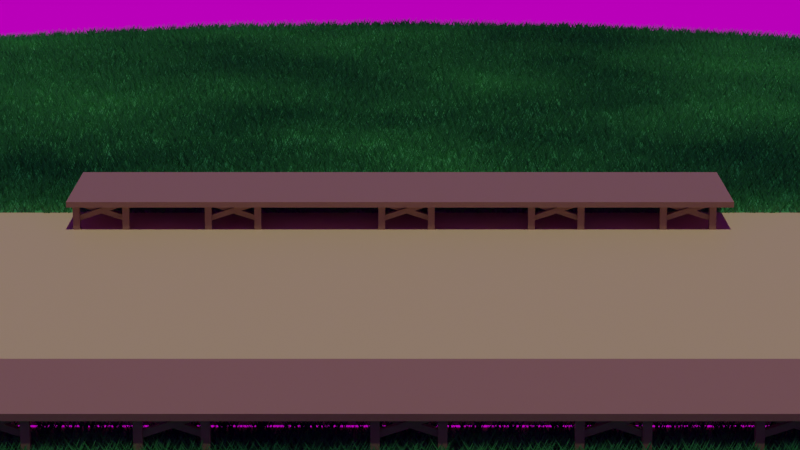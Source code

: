 # Source: untitled.blend  (saved by Blender 3.1.7; exported with 4.5.12 LTS)
import bpy
from mathutils import Matrix  # noqa: F401  (used for matrix-valued properties, if any)

bpy.ops.wm.read_factory_settings(use_empty=True)
scene = bpy.context.scene
scene.name = 'Scene'

# ---- collections
col_ref = bpy.data.collections.new('ref'); scene.collection.children.link(col_ref)
col_hide_items = bpy.data.collections.new('hide-items'); scene.collection.children.link(col_hide_items)
col_hide_medow_item = bpy.data.collections.new('hide-medow-item'); col_hide_items.children.link(col_hide_medow_item)
col_hide_forest_item = bpy.data.collections.new('hide-forest-item'); col_hide_items.children.link(col_hide_forest_item)
col_collection = bpy.data.collections.new('Collection'); scene.collection.children.link(col_collection)
col_controller = bpy.data.collections.new('controller'); col_collection.children.link(col_controller)
col_ground = bpy.data.collections.new('ground'); col_collection.children.link(col_ground)
col_meadow = bpy.data.collections.new('meadow'); col_ground.children.link(col_meadow)
col_forest = bpy.data.collections.new('forest'); col_ground.children.link(col_forest)

# ---- images (referenced by path relative to the original .blend; pixels are not part of the script)
import os
ASSET_DIR = os.environ.get("B2B_ASSET_DIR", "")  # directory of the original .blend (textures are referenced by path, not embedded)
HERE = os.path.dirname(os.path.abspath(__file__))  # packed textures are extracted next to this script under _unpacked/

def load_image(name, relpath, width, height, colorspace="sRGB"):
    """Load a texture the original file referenced (path relative to the .blend, or extracted next to this script)."""
    p = next((c for c in (os.path.join(HERE, relpath), os.path.join(ASSET_DIR, relpath)) if relpath and os.path.exists(c)), "")
    if p:
        img = bpy.data.images.load(p, check_existing=True)
        img.name = name
    else:  # same state as the original file: an image datablock whose file is absent (Cycles renders it pink)
        img = bpy.data.images.new(name, width, height)
        img.source = "FILE"
        img.filepath = "//" + (relpath or name)
    img.colorspace_settings.name = colorspace
    return img
img_drackenstein_quarry_4k_exr = load_image('drackenstein_quarry_4k.exr', 'tex/drackenstein_quarry_4k.exr', 1024, 1024, 'Linear Rec.709')

# ---- materials (node trees are filled in below, after node groups)
mat_grass = bpy.data.materials.new('grass')
mat_grass.use_transparent_shadow = False
mat_wood_deck = bpy.data.materials.new('wood-deck')
mat_wood_deck.alpha_threshold = 0.0
mat_wood_deck.use_transparent_shadow = False
mat_wood_deck.line_color = (0.0, 0.0, 0.0, 1.0)
mat_wall = bpy.data.materials.new('wall')
mat_wall.use_backface_culling = True
mat_wall.use_transparent_shadow = False
mat_sky = bpy.data.materials.new('sky')
mat_sky.use_backface_culling = True
mat_grass_001 = bpy.data.materials.new('grass.001')
mat_grass_001.use_transparent_shadow = False
mat_ground = bpy.data.materials.new('ground')
mat_ground.use_transparent_shadow = False

# ---- node groups
ng_geometry_nodes = bpy.data.node_groups.new('Geometry Nodes', 'GeometryNodeTree')
_s = ng_geometry_nodes.interface.new_socket(name='Geometry', in_out='OUTPUT', socket_type='NodeSocketGeometry')
_s = ng_geometry_nodes.interface.new_socket(name='Geometry', in_out='INPUT', socket_type='NodeSocketGeometry')
ng_geometry_nodes.is_modifier = True
# nodes of 'Geometry Nodes' reference scene objects; filled in after objects exist

# ---- material node trees
mat_grass.use_nodes = True; mat_grass.node_tree.nodes.clear()
_N = mat_grass.node_tree.nodes; _L = mat_grass.node_tree.links
n0 = _N.new('ShaderNodeOutputMaterial'); n0.name = 'Material Output'; n0.location = (300, 300)
n1 = _N.new('ShaderNodeBsdfPrincipled'); n1.name = 'Principled BSDF'; n1.location = (10, 300)
n1.distribution = 'GGX'
n1.subsurface_method = 'RANDOM_WALK_SKIN'
n1.inputs[3].default_value = 1.45
n1.inputs[27].default_value = (0.0, 0.0, 0.0, 1.0)
n1.inputs[28].default_value = 1.0
n2 = _N.new('ShaderNodeNewGeometry'); n2.name = 'Geometry'; n2.location = (-1401, 89)
n3 = _N.new('ShaderNodeTexNoise'); n3.name = 'Noise Texture'; n3.location = (-915, 197)
n3.inputs[2].default_value = 0.3
n4 = _N.new('ShaderNodeValToRGB'); n4.name = 'ColorRamp'; n4.location = (-642, 206)
while len(n4.color_ramp.elements) > 1: n4.color_ramp.elements.remove(n4.color_ramp.elements[-1])
n4.color_ramp.elements[0].position = 0.3091; n4.color_ramp.elements[0].color = (0.007986, 0.1532, 0.03819, 1.0)
_e = n4.color_ramp.elements.new(0.7091); _e.color = (0.08748, 0.463, 0.102, 1.0)
_e = n4.color_ramp.elements.new(0.9091); _e.color = (0.2364, 1.0, 0.177, 1.0)
n5 = _N.new('ShaderNodeMapping'); n5.name = 'Mapping'; n5.location = (-1172, 144)
n5.inputs[3].default_value = (0.4, 0.4, 1.0)
_L.new(n1.outputs[0], n0.inputs[0])
_L.new(n5.outputs[0], n3.inputs[0])
_L.new(n3.outputs[0], n4.inputs[0])
_L.new(n2.outputs[0], n5.inputs[0])
_L.new(n4.outputs[0], n1.inputs[0])
n0.is_active_output = True
mat_wood_deck.use_nodes = True; mat_wood_deck.node_tree.nodes.clear()
_N = mat_wood_deck.node_tree.nodes; _L = mat_wood_deck.node_tree.links
n0 = _N.new('ShaderNodeOutputMaterial'); n0.name = 'Material Output'; n0.location = (300, 300)
n1 = _N.new('ShaderNodeBsdfPrincipled'); n1.name = 'Principled BSDF'; n1.location = (10, 300)
n1.distribution = 'GGX'
n1.subsurface_method = 'RANDOM_WALK_SKIN'
n1.inputs[0].default_value = (0.3467, 0.2051, 0.1221, 1.0)
n1.inputs[2].default_value = 0.4
n1.inputs[3].default_value = 1.45
n1.inputs[27].default_value = (0.0, 0.0, 0.0, 1.0)
n1.inputs[28].default_value = 1.0
_L.new(n1.outputs[0], n0.inputs[0])
n0.is_active_output = True
mat_wall.use_nodes = True; mat_wall.node_tree.nodes.clear()
_N = mat_wall.node_tree.nodes; _L = mat_wall.node_tree.links
n0 = _N.new('ShaderNodeBsdfPrincipled'); n0.name = 'Principled BSDF'; n0.location = (10, 300)
n0.distribution = 'GGX'
n0.subsurface_method = 'RANDOM_WALK_SKIN'
n0.inputs[3].default_value = 1.45
n0.inputs[27].default_value = (0.0, 0.0, 0.0, 1.0)
n0.inputs[28].default_value = 1.0
n1 = _N.new('ShaderNodeOutputMaterial'); n1.name = 'Material Output'; n1.location = (300, 300)
_L.new(n0.outputs[0], n1.inputs[0])
n1.is_active_output = True
mat_sky.use_nodes = True; mat_sky.node_tree.nodes.clear()
_N = mat_sky.node_tree.nodes; _L = mat_sky.node_tree.links
n0 = _N.new('ShaderNodeOutputMaterial'); n0.name = 'Material Output'; n0.location = (300, 300)
n0.target = 'CYCLES'
n1 = _N.new('ShaderNodeBsdfPrincipled'); n1.name = 'Principled BSDF'; n1.location = (10, 300)
n1.distribution = 'GGX'
n1.subsurface_method = 'RANDOM_WALK_SKIN'
n1.inputs[0].default_value = (0.1067, 0.2798, 0.5053, 1.0)
n1.inputs[2].default_value = 0.0
n1.inputs[3].default_value = 1.45
n1.inputs[11].default_value = 1.01
n1.inputs[13].default_value = 0.0
n1.inputs[27].default_value = (0.0, 0.0, 0.0, 1.0)
n1.inputs[28].default_value = 1.0
n2 = _N.new('ShaderNodeOutputMaterial'); n2.name = 'Material Output.001'; n2.location = (0, 0)
n2.target = 'EEVEE'
n3 = _N.new('ShaderNodeMixShader'); n3.name = 'Mix Shader'; n3.location = (0, 0)
n3.label = 'Disable Shadow'
n3.hide = True
n4 = _N.new('ShaderNodeLightPath'); n4.name = 'Light Path'; n4.location = (0, 0)
n4.hide = True
n5 = _N.new('ShaderNodeBsdfTransparent'); n5.name = 'Transparent BSDF'; n5.location = (0, 0)
n5.hide = True
_L.new(n1.outputs[0], n0.inputs[0])
_L.new(n1.outputs[0], n3.inputs[1])
_L.new(n3.outputs[0], n2.inputs[0])
_L.new(n4.outputs[1], n3.inputs[0])
_L.new(n5.outputs[0], n3.inputs[2])
n0.is_active_output = True
mat_grass_001.use_nodes = True; mat_grass_001.node_tree.nodes.clear()
_N = mat_grass_001.node_tree.nodes; _L = mat_grass_001.node_tree.links
n0 = _N.new('ShaderNodeBsdfPrincipled'); n0.name = 'Principled BSDF'; n0.location = (10, 300)
n0.distribution = 'GGX'
n0.subsurface_method = 'RANDOM_WALK_SKIN'
n0.inputs[0].default_value = (0.07298, 0.1626, 0.03802, 1.0)
n0.inputs[3].default_value = 1.45
n0.inputs[27].default_value = (0.0, 0.0, 0.0, 1.0)
n0.inputs[28].default_value = 1.0
n1 = _N.new('ShaderNodeOutputMaterial'); n1.name = 'Material Output'; n1.location = (300, 300)
_L.new(n0.outputs[0], n1.inputs[0])
n1.is_active_output = True
mat_ground.use_nodes = True; mat_ground.node_tree.nodes.clear()
_N = mat_ground.node_tree.nodes; _L = mat_ground.node_tree.links
n0 = _N.new('ShaderNodeBsdfPrincipled'); n0.name = 'Principled BSDF'; n0.location = (10, 300)
n0.distribution = 'GGX'
n0.subsurface_method = 'RANDOM_WALK_SKIN'
n0.inputs[0].default_value = (0.6982, 0.5341, 0.244, 1.0)
n0.inputs[3].default_value = 1.45
n0.inputs[27].default_value = (0.0, 0.0, 0.0, 1.0)
n0.inputs[28].default_value = 1.0
n1 = _N.new('ShaderNodeOutputMaterial'); n1.name = 'Material Output'; n1.location = (300, 300)
_L.new(n0.outputs[0], n1.inputs[0])
n1.is_active_output = True

# ---- world
world_world = bpy.data.worlds.new('World'); scene.world = world_world
world_world.use_nodes = True; world_world.node_tree.nodes.clear()
_N = world_world.node_tree.nodes; _L = world_world.node_tree.links
n0 = _N.new('ShaderNodeOutputWorld'); n0.name = 'World Output'; n0.location = (300, 300)
n1 = _N.new('ShaderNodeBackground'); n1.name = 'Background'; n1.location = (10, 300)
n1.inputs[1].default_value = 0.6
n2 = _N.new('ShaderNodeTexEnvironment'); n2.name = 'Environment Texture'; n2.location = (-280, 280)
n2.image = img_drackenstein_quarry_4k_exr
_L.new(n1.outputs[0], n0.inputs[0])
_L.new(n2.outputs[0], n1.inputs[0])
n0.is_active_output = True
world_world.color = (0.05088, 0.05088, 0.05088)
world_world.use_sun_shadow = False
world_world.sun_shadow_jitter_overblur = 0.0

# ---- cameras
cam_camera = bpy.data.cameras.new('Camera')
cam_camera.clip_end = 100.0
cam_camera.lens = 100.0
cam_camera.ortho_scale = 7.314

# ---- lights
light_sun = bpy.data.lights.new('Sun', 'SUN')
light_sun.transmission_factor = 0.0
light_sun.energy = 1.0
light_sun.shadow_soft_size = 0.125

# ---- meshes
me_plane_001 = bpy.data.meshes.new('Plane.001')
me_plane_001.from_pydata([(0.002582, -0.023, -0.0108), (-0.01204, 0.009224, 0.03758), (-0.01039, -0.005941, -0.009772), (0.006103, -0.03418, 0.03409), (0.009888, 0.01416, 0.03532), (0.002516, 0.003496, -0.009772), (-0.007924, -0.02479, 0.03692), (0.0185, -0.01172, 0.03559), (0.01499, 0.0005656, -0.01155), (0.08009, -0.1332, 0.2374), (0.008462, -0.002602, 0.03628), (0.1002, 0.05671, 0.2544), (-0.1252, -0.01466, 0.25)], [], [(0, 2, 6, 3), (2, 5, 4, 1), (4, 11, 1), (2, 1, 6), (1, 12, 6), (0, 3, 7, 8), (8, 7, 10), (7, 3, 9), (10, 7, 11), (6, 12, 7), (5, 2, 8), (9, 6, 7), (1, 11, 7), (4, 5, 8, 10), (12, 1, 7), (11, 4, 10), (2, 0, 8), (9, 3, 6)])
_uv = me_plane_001.uv_layers.new(name='UVMap')
_uv.uv.foreach_set('vector', [0.0, 0.0, 0.0, 1.0, 0.4916, 1.0, 0.4929, 0.7721, 0.0, 1.0, 0.0, 1.0, 0.4916, 1.0, 0.4916, 1.0, 0.4916, 1.0, 0.4916, 1.0, 0.4916, 1.0, 0.0, 1.0, 0.4916, 1.0, 0.4916, 1.0, 0.4916, 1.0, 0.4916, 1.0, 0.4916, 1.0, 0.0, 0.0, 0.4929, 0.7721, 0.4916, 1.0, 0.0, 1.0, 0.0, 1.0, 0.4916, 1.0, 0.4916, 1.0, 0.4916, 1.0, 0.4929, 0.7721, 1.0, 1.0, 0.4916, 1.0, 0.4916, 1.0, 0.4916, 1.0, 0.4916, 1.0, 0.4916, 1.0, 0.4916, 1.0, 0.0, 1.0, 0.0, 1.0, 0.0, 1.0, 1.0, 1.0, 0.4916, 1.0, 0.4916, 1.0, 0.4916, 1.0, 0.4916, 1.0, 0.4916, 1.0, 0.4916, 1.0, 0.0, 1.0, 0.0, 1.0, 0.4916, 1.0, 0.4916, 1.0, 0.4916, 1.0, 0.4916, 1.0, 0.4916, 1.0, 0.4916, 1.0, 0.4916, 1.0, 0.0, 1.0, 0.0, 0.0, 0.0, 1.0, 1.0, 1.0, 0.4929, 0.7721, 0.4916, 1.0])
me_plane_001.materials.append(mat_grass)
me_plane_001.use_remesh_fix_poles = True
me_plane_001.use_remesh_preserve_attributes = False
me_plane_001.update()
me_plane_002 = bpy.data.meshes.new('Plane.002')
me_plane_002.from_pydata([(-0.007834, -0.02548, -0.0104), (-0.0002019, -0.006085, 0.0592), (-0.005653, 0.001073, -0.01312), (-0.007073, -0.02573, 0.05745), (0.02152, -0.007818, 0.05628), (0.01497, 0.004921, -0.009772), (0.02564, -0.02529, -0.00816), (0.01516, -0.02388, 0.05865), (-0.07475, -0.1026, 0.241), (0.1035, 0.01541, 0.2375)], [], [(0, 2, 1, 3), (2, 5, 4, 1), (1, 8, 3), (4, 9, 1), (4, 7, 9), (3, 8, 7), (0, 3, 7, 6), (8, 1, 7), (1, 9, 7), (7, 4, 5, 6), (2, 0, 6, 5)])
_uv = me_plane_002.uv_layers.new(name='UVMap')
_uv.uv.foreach_set('vector', [0.0, 0.0, 0.0, 1.0, 0.4916, 1.0, 0.4929, 0.7721, 0.0, 1.0, 0.0, 1.0, 0.4916, 1.0, 0.4916, 1.0, 0.4916, 1.0, 1.0, 1.0, 0.4929, 0.7721, 0.4916, 1.0, 0.4916, 1.0, 0.4916, 1.0, 0.4916, 1.0, 0.4916, 1.0, 0.4916, 1.0, 0.4929, 0.7721, 1.0, 1.0, 0.4929, 0.7721, 0.0, 0.0, 0.4929, 0.7721, 0.4929, 0.7721, 0.0, 0.0, 1.0, 1.0, 0.4916, 1.0, 0.4916, 1.0, 0.4916, 1.0, 0.4916, 1.0, 0.4916, 1.0, 0.4916, 1.0, 0.4916, 1.0, 0.0, 1.0, 0.0, 0.0, 0.0, 1.0, 0.0, 0.0, 0.0, 0.0, 0.0, 1.0])
me_plane_002.materials.append(mat_grass)
me_plane_002.use_remesh_fix_poles = True
me_plane_002.use_remesh_preserve_attributes = False
me_plane_002.update()
me_cube_011 = bpy.data.meshes.new('Cube.011')
me_cube_011.from_pydata([(-7.929, 5.865, 0.5982), (-7.929, 5.865, 0.4633), (-7.929, 8.878, 0.5982), (-7.929, 8.878, 0.4633), (7.929, 5.865, 0.5982), (7.929, 5.865, 0.4633), (7.929, 8.878, 0.5982), (7.929, 8.878, 0.4633)], [], [(0, 1, 3, 2), (2, 3, 7, 6), (6, 7, 5, 4), (4, 5, 1, 0), (2, 6, 4, 0), (7, 3, 1, 5)])
_uv = me_cube_011.uv_layers.new(name='UVMap')
_uv.uv.foreach_set('vector', [0.375, 0.0, 0.625, 0.0, 0.625, 0.07532, 0.375, 0.07532, 0.375, 0.07532, 0.625, 0.07532, 0.625, 0.6747, 0.375, 0.6747, 0.375, 0.6747, 0.625, 0.6747, 0.625, 0.75, 0.375, 0.75, 0.375, 0.75, 0.625, 0.75, 0.625, 1.0, 0.375, 1.0, 0.125, 0.6747, 0.375, 0.6747, 0.375, 0.75, 0.125, 0.75, 0.625, 0.6747, 0.875, 0.6747, 0.875, 0.75, 0.625, 0.75])
me_cube_011.materials.append(mat_wood_deck)
me_cube_011.use_remesh_fix_poles = True
me_cube_011.use_remesh_preserve_attributes = False
me_cube_011.update()
me_cube_012 = bpy.data.meshes.new('Cube.012')
me_cube_012.from_pydata([(-1.0, -1.0, -6.749), (-1.0, -1.0, 1.0), (-1.0, 1.0, -6.749), (-1.0, 1.0, 1.0), (1.0, -1.0, -6.749), (1.0, -1.0, 1.0), (1.0, 1.0, -6.749), (1.0, 1.0, 1.0), (-15.45, -1.0, -6.749), (-15.45, -1.0, 1.0), (-15.45, 1.0, -6.749), (-15.45, 1.0, 1.0), (-13.45, -1.0, -6.749), (-13.45, -1.0, 1.0), (-13.45, 1.0, -6.749), (-13.45, 1.0, 1.0), (-0.4683, 0.4873, -3.955), (-14.82, 0.4873, 0.8835), (-0.4683, 2.05, -3.955), (-14.82, 2.05, 0.8835), (0.03108, 0.4873, -2.474), (-14.32, 0.4873, 2.364), (0.03108, 2.05, -2.474), (-14.32, 2.05, 2.364), (-0.221, -0.1691, 0.8326), (-14.57, -0.1691, -4.005), (-0.221, 1.394, 0.8326), (-14.57, 1.394, -4.005), (-0.7202, -0.1691, 2.314), (-15.07, -0.1691, -2.524), (-0.7202, 1.394, 2.314), (-15.07, 1.394, -2.524), (-1.0, 34.05, -6.749), (-1.0, 34.05, 1.0), (-1.0, 32.05, -6.749), (-1.0, 32.05, 1.0), (1.0, 34.05, -6.749), (1.0, 34.05, 1.0), (1.0, 32.05, -6.749), (1.0, 32.05, 1.0), (-15.45, 34.05, -6.749), (-15.45, 34.05, 1.0), (-15.45, 32.05, -6.749), (-15.45, 32.05, 1.0), (-13.45, 34.05, -6.749), (-13.45, 34.05, 1.0), (-13.45, 32.05, -6.749), (-13.45, 32.05, 1.0), (-0.4683, 32.56, -3.955), (-14.82, 32.56, 0.8835), (-0.4683, 31.0, -3.955), (-14.82, 31.0, 0.8835), (0.03108, 32.56, -2.474), (-14.32, 32.56, 2.364), (0.03108, 31.0, -2.474), (-14.32, 31.0, 2.364), (-0.221, 33.22, 0.8326), (-14.57, 33.22, -4.005), (-0.221, 31.65, 0.8326), (-14.57, 31.65, -4.005), (-0.7202, 33.22, 2.314), (-15.07, 33.22, -2.524), (-0.7202, 31.65, 2.314), (-15.07, 31.65, -2.524)], [], [(0, 1, 3, 2), (2, 3, 7, 6), (6, 7, 5, 4), (4, 5, 1, 0), (2, 6, 4, 0), (7, 3, 1, 5), (8, 9, 11, 10), (10, 11, 15, 14), (14, 15, 13, 12), (12, 13, 9, 8), (10, 14, 12, 8), (15, 11, 9, 13), (16, 17, 19, 18), (18, 19, 23, 22), (22, 23, 21, 20), (20, 21, 17, 16), (18, 22, 20, 16), (23, 19, 17, 21), (24, 25, 27, 26), (26, 27, 31, 30), (30, 31, 29, 28), (28, 29, 25, 24), (26, 30, 28, 24), (31, 27, 25, 29), (32, 33, 35, 34), (34, 35, 39, 38), (38, 39, 37, 36), (36, 37, 33, 32), (34, 38, 36, 32), (39, 35, 33, 37), (40, 41, 43, 42), (42, 43, 47, 46), (46, 47, 45, 44), (44, 45, 41, 40), (42, 46, 44, 40), (47, 43, 41, 45), (48, 49, 51, 50), (50, 51, 55, 54), (54, 55, 53, 52), (52, 53, 49, 48), (50, 54, 52, 48), (55, 51, 49, 53), (56, 57, 59, 58), (58, 59, 63, 62), (62, 63, 61, 60), (60, 61, 57, 56), (58, 62, 60, 56), (63, 59, 57, 61)])
_uv = me_cube_012.uv_layers.new(name='UVMap')
_uv.uv.foreach_set('vector', [0.375, 0.0, 0.625, 0.0, 0.625, 0.25, 0.375, 0.25, 0.375, 0.25, 0.625, 0.25, 0.625, 0.5, 0.375, 0.5, 0.375, 0.5, 0.625, 0.5, 0.625, 0.75, 0.375, 0.75, 0.375, 0.75, 0.625, 0.75, 0.625, 1.0, 0.375, 1.0, 0.125, 0.5, 0.375, 0.5, 0.375, 0.75, 0.125, 0.75, 0.625, 0.5, 0.875, 0.5, 0.875, 0.75, 0.625, 0.75, 0.375, 0.0, 0.625, 0.0, 0.625, 0.25, 0.375, 0.25, 0.375, 0.25, 0.625, 0.25, 0.625, 0.5, 0.375, 0.5, 0.375, 0.5, 0.625, 0.5, 0.625, 0.75, 0.375, 0.75, 0.375, 0.75, 0.625, 0.75, 0.625, 1.0, 0.375, 1.0, 0.125, 0.5, 0.375, 0.5, 0.375, 0.75, 0.125, 0.75, 0.625, 0.5, 0.875, 0.5, 0.875, 0.75, 0.625, 0.75, 0.1953, 0.0, 0.8206, 7.451e-09, 0.7897, 0.25, 0.1953, 0.25, 0.1953, 0.25, 0.7897, 0.25, 0.625, 0.5, 0.375, 0.5, 0.375, 0.5, 0.625, 0.5, 0.625, 0.75, 0.375, 0.75, 0.375, 0.75, 0.625, 0.75, 0.7588, 1.0, 0.1953, 1.0, 0.125, 0.5, 0.375, 0.5, 0.375, 0.75, 0.125, 0.75, 0.625, 0.5, 0.875, 0.5, 0.875, 0.75, 0.625, 0.75, 0.1953, 0.0, 0.8206, 7.451e-09, 0.7897, 0.25, 0.1953, 0.25, 0.1953, 0.25, 0.7897, 0.25, 0.625, 0.5, 0.375, 0.5, 0.375, 0.5, 0.625, 0.5, 0.625, 0.75, 0.375, 0.75, 0.375, 0.75, 0.625, 0.75, 0.7588, 1.0, 0.1953, 1.0, 0.125, 0.5, 0.375, 0.5, 0.375, 0.75, 0.125, 0.75, 0.625, 0.5, 0.875, 0.5, 0.875, 0.75, 0.625, 0.75, 0.375, 0.0, 0.625, 0.0, 0.625, 0.25, 0.375, 0.25, 0.375, 0.25, 0.625, 0.25, 0.625, 0.5, 0.375, 0.5, 0.375, 0.5, 0.625, 0.5, 0.625, 0.75, 0.375, 0.75, 0.375, 0.75, 0.625, 0.75, 0.625, 1.0, 0.375, 1.0, 0.125, 0.5, 0.375, 0.5, 0.375, 0.75, 0.125, 0.75, 0.625, 0.5, 0.875, 0.5, 0.875, 0.75, 0.625, 0.75, 0.375, 0.0, 0.625, 0.0, 0.625, 0.25, 0.375, 0.25, 0.375, 0.25, 0.625, 0.25, 0.625, 0.5, 0.375, 0.5, 0.375, 0.5, 0.625, 0.5, 0.625, 0.75, 0.375, 0.75, 0.375, 0.75, 0.625, 0.75, 0.625, 1.0, 0.375, 1.0, 0.125, 0.5, 0.375, 0.5, 0.375, 0.75, 0.125, 0.75, 0.625, 0.5, 0.875, 0.5, 0.875, 0.75, 0.625, 0.75, 0.1953, 0.0, 0.8206, 7.451e-09, 0.7897, 0.25, 0.1953, 0.25, 0.1953, 0.25, 0.7897, 0.25, 0.625, 0.5, 0.375, 0.5, 0.375, 0.5, 0.625, 0.5, 0.625, 0.75, 0.375, 0.75, 0.375, 0.75, 0.625, 0.75, 0.7588, 1.0, 0.1953, 1.0, 0.125, 0.5, 0.375, 0.5, 0.375, 0.75, 0.125, 0.75, 0.625, 0.5, 0.875, 0.5, 0.875, 0.75, 0.625, 0.75, 0.1953, 0.0, 0.8206, 7.451e-09, 0.7897, 0.25, 0.1953, 0.25, 0.1953, 0.25, 0.7897, 0.25, 0.625, 0.5, 0.375, 0.5, 0.375, 0.5, 0.625, 0.5, 0.625, 0.75, 0.375, 0.75, 0.375, 0.75, 0.625, 0.75, 0.7588, 1.0, 0.1953, 1.0, 0.125, 0.5, 0.375, 0.5, 0.375, 0.75, 0.125, 0.75, 0.625, 0.5, 0.875, 0.5, 0.875, 0.75, 0.625, 0.75])
me_cube_012.materials.append(mat_wood_deck)
me_cube_012.use_remesh_fix_poles = True
me_cube_012.use_remesh_preserve_attributes = False
me_cube_012.update()
me_plane_003 = bpy.data.meshes.new('Plane.003')
me_plane_003.from_pydata([(-17.59, -13.72, -0.8494), (17.16, -13.72, -0.8494), (-17.59, -13.72, 4.384), (17.16, -13.72, 4.384), (-17.59, 13.27, -0.8494), (17.27, 13.27, -0.8494), (-17.59, 13.27, 4.384), (17.27, 13.27, 4.384), (17.12, 13.39, -0.8494), (17.12, -13.88, -0.8494), (17.12, 13.39, 4.384), (17.12, -13.88, 4.384), (-17.27, 13.39, -0.8494), (-17.27, -13.88, -0.8494), (-17.27, 13.39, 4.384), (-17.27, -13.88, 4.384)], [], [(0, 2, 3, 1), (4, 5, 7, 6), (8, 9, 11, 10), (12, 14, 15, 13)])
_uv = me_plane_003.uv_layers.new(name='UVMap')
_uv.uv.foreach_set('vector', [0.0, 0.0, 0.0, 1.0, 1.0, 1.0, 1.0, 0.0, 0.0, 0.0, 1.0, 0.0, 1.0, 1.0, 0.0, 1.0, 0.0, 0.0, 1.0, 0.0, 1.0, 1.0, 0.0, 1.0, 0.0, 0.0, 0.0, 1.0, 1.0, 1.0, 1.0, 0.0])
me_plane_003.materials.append(mat_wall)
me_plane_003.use_remesh_fix_poles = True
me_plane_003.use_remesh_preserve_attributes = False
me_plane_003.update()
me_sphere_001 = bpy.data.meshes.new('Sphere.001')
me_sphere_001.from_pydata([(0.0, 17.37, 87.44), (0.0, 34.08, 82.37), (0.0, 49.47, 74.14), (0.0, 62.97, 63.07), (0.0, 74.04, 49.57), (0.0, 82.27, 34.18), (0.0, 87.34, 17.47), (3.389, 17.04, 87.44), (6.648, 33.42, 82.37), (9.652, 48.52, 74.14), (12.28, 61.76, 63.07), (14.44, 72.62, 49.57), (16.05, 80.69, 34.18), (17.04, 85.66, 17.47), (17.37, 87.34, 0.1), (6.648, 16.05, 87.44), (13.04, 31.48, 82.37), (18.93, 45.71, 74.14), (24.1, 58.17, 63.07), (28.33, 68.4, 49.57), (31.48, 76.01, 34.18), (33.42, 80.69, 17.47), (34.08, 82.27, 0.1), (9.652, 14.44, 87.44), (18.93, 28.33, 82.37), (27.49, 41.13, 74.14), (34.98, 52.35, 63.07), (41.13, 61.56, 49.57), (45.71, 68.4, 34.18), (48.52, 72.62, 17.47), (49.47, 74.04, 0.1), (12.28, 12.28, 87.44), (24.1, 24.1, 82.37), (34.98, 34.98, 74.14), (44.52, 44.52, 63.07), (52.35, 52.35, 49.57), (58.17, 58.17, 34.18), (61.76, 61.76, 17.47), (62.97, 62.97, 0.1), (14.44, 9.652, 87.44), (28.33, 18.93, 82.37), (41.13, 27.49, 74.14), (52.35, 34.98, 63.07), (61.56, 41.13, 49.57), (68.4, 45.71, 34.18), (72.62, 48.52, 17.47), (74.04, 49.47, 0.1), (16.05, 6.648, 87.44), (31.48, 13.04, 82.37), (45.71, 18.93, 74.14), (58.17, 24.1, 63.07), (68.4, 28.33, 49.57), (76.01, 31.48, 34.18), (80.69, 33.42, 17.47), (82.27, 34.08, 0.1), (17.04, 3.389, 87.44), (33.42, 6.648, 82.37), (48.52, 9.652, 74.14), (61.76, 12.28, 63.07), (72.62, 14.44, 49.57), (80.69, 16.05, 34.18), (85.66, 17.04, 17.47), (87.34, 17.37, 0.1), (17.37, -6.121e-06, 87.44), (34.08, -1.076e-05, 82.37), (49.47, -1.01e-05, 74.14), (62.97, -4.13e-06, 63.07), (74.04, -8.111e-06, 49.57), (82.27, -1.476e-06, 34.18), (87.34, -8.111e-06, 17.47), (89.05, -1.475e-05, 0.1), (17.04, -3.389, 87.44), (33.42, -6.648, 82.37), (48.52, -9.652, 74.14), (61.76, -12.28, 63.07), (72.62, -14.44, 49.57), (80.69, -16.05, 34.18), (85.66, -17.04, 17.47), (87.34, -17.37, 0.1), (16.05, -6.648, 87.44), (31.48, -13.04, 82.37), (45.71, -18.93, 74.14), (58.17, -24.1, 63.07), (68.4, -28.33, 49.57), (76.01, -31.48, 34.18), (80.69, -33.42, 17.47), (82.27, -34.08, 0.1), (14.44, -9.652, 87.44), (28.33, -18.93, 82.37), (41.13, -27.49, 74.14), (52.35, -34.98, 63.07), (61.56, -41.13, 49.57), (68.4, -45.71, 34.18), (72.62, -48.52, 17.47), (74.04, -49.47, 0.1), (12.28, -12.28, 87.44), (24.1, -24.1, 82.37), (34.98, -34.98, 74.14), (44.52, -44.52, 63.07), (52.35, -52.35, 49.57), (58.17, -58.17, 34.18), (61.76, -61.76, 17.47), (62.97, -62.97, 0.1), (9.652, -14.44, 87.44), (18.93, -28.33, 82.37), (27.49, -41.13, 74.14), (34.98, -52.35, 63.07), (41.13, -61.56, 49.57), (45.71, -68.4, 34.18), (48.52, -72.62, 17.47), (49.47, -74.04, 0.1), (6.648, -16.05, 87.44), (13.04, -31.48, 82.37), (18.93, -45.71, 74.14), (24.1, -58.17, 63.07), (28.33, -68.4, 49.57), (31.48, -76.01, 34.18), (33.42, -80.69, 17.47), (34.08, -82.27, 0.1), (3.389, -17.04, 87.44), (6.648, -33.42, 82.37), (9.652, -48.52, 74.14), (12.28, -61.76, 63.07), (14.44, -72.62, 49.57), (16.05, -80.69, 34.18), (17.04, -85.66, 17.47), (17.37, -87.34, 0.1), (1.918e-07, -17.37, 87.44), (-2.462e-06, -34.08, 82.37), (-5.779e-06, -49.47, 74.14), (4.173e-06, -62.97, 63.07), (-1.135e-06, -74.04, 49.57), (1.519e-06, -82.27, 34.18), (-6.443e-06, -87.34, 17.47), (-2.369e-05, -89.05, 0.1), (-3.389, -17.04, 87.44), (-6.648, -33.42, 82.37), (-9.652, -48.52, 74.14), (-12.28, -61.76, 63.07), (-14.44, -72.62, 49.57), (-16.05, -80.69, 34.18), (-17.04, -85.66, 17.47), (-17.37, -87.34, 0.1), (-6.648, -16.05, 87.44), (-13.04, -31.48, 82.37), (-18.93, -45.71, 74.14), (-24.1, -58.17, 63.07), (-28.33, -68.4, 49.57), (-31.48, -76.01, 34.18), (-33.42, -80.69, 17.47), (-34.08, -82.27, 0.1), (-9.652, -14.44, 87.44), (-18.93, -28.33, 82.37), (-27.49, -41.13, 74.14), (-34.98, -52.35, 63.07), (-41.13, -61.56, 49.57), (-45.71, -68.4, 34.18), (-48.52, -72.62, 17.47), (-49.47, -74.04, 0.1), (-12.28, -12.28, 87.44), (-24.1, -24.1, 82.37), (-34.98, -34.98, 74.14), (-44.52, -44.52, 63.07), (-52.35, -52.35, 49.57), (-58.17, -58.17, 34.18), (-61.76, -61.76, 17.47), (-62.97, -62.97, 0.1), (-14.44, -9.652, 87.44), (-28.33, -18.93, 82.37), (-41.13, -27.49, 74.14), (-52.35, -34.98, 63.07), (-61.56, -41.13, 49.57), (-68.4, -45.71, 34.18), (-72.62, -48.52, 17.47), (-74.04, -49.47, 0.1), (-7.192e-06, -1.076e-05, 89.15), (-16.05, -6.648, 87.44), (-31.48, -13.04, 82.37), (-45.71, -18.93, 74.14), (-58.17, -24.1, 63.07), (-68.4, -28.33, 49.57), (-76.01, -31.48, 34.18), (-80.69, -33.42, 17.47), (-82.27, -34.08, 0.1), (-17.04, -3.389, 87.44), (-33.42, -6.648, 82.37), (-48.52, -9.652, 74.14), (-61.76, -12.28, 63.07), (-72.62, -14.44, 49.57), (-80.69, -16.05, 34.18), (-85.66, -17.04, 17.47), (-87.34, -17.37, 0.1), (-17.37, -6.452e-06, 87.44), (-34.08, -4.13e-06, 82.37), (-49.47, 5.139e-07, 74.14), (-62.97, -8.111e-06, 63.07), (-74.04, -4.13e-06, 49.57), (-82.27, -1.496e-07, 34.18), (-87.34, 6.485e-06, 17.47), (-89.05, 3.435e-05, 0.1), (-17.04, 3.389, 87.44), (-33.42, 6.648, 82.37), (-48.52, 9.652, 74.14), (-61.76, 12.28, 63.07), (-72.62, 14.44, 49.57), (-80.69, 16.05, 34.18), (-85.66, 17.04, 17.47), (-87.34, 17.37, 0.1), (-16.05, 6.648, 87.44), (-31.48, 13.04, 82.37), (-45.71, 18.93, 74.14), (-58.17, 24.1, 63.07), (-68.4, 28.33, 49.57), (-76.01, 31.48, 34.18), (-80.69, 33.42, 17.47), (-82.27, 34.08, 0.1), (-14.44, 9.652, 87.44), (-28.33, 18.93, 82.37), (-41.13, 27.49, 74.14), (-52.35, 34.98, 63.07), (-61.56, 41.13, 49.57), (-68.4, 45.71, 34.18), (-72.62, 48.52, 17.47), (-74.04, 49.47, 0.1), (-12.28, 12.28, 87.44), (-24.1, 24.1, 82.37), (-34.98, 34.98, 74.14), (-44.52, 44.52, 63.07), (-52.35, 52.35, 49.57), (-58.17, 58.17, 34.18), (-61.76, 61.76, 17.47), (-62.97, 62.97, 0.1), (-9.652, 14.44, 87.44), (-18.93, 28.33, 82.37), (-27.49, 41.13, 74.14), (-34.98, 52.35, 63.07), (-41.13, 61.56, 49.57), (-45.71, 68.4, 34.18), (-48.52, 72.62, 17.47), (-49.47, 74.04, 0.1), (-6.648, 16.05, 87.44), (-13.04, 31.48, 82.37), (-18.93, 45.71, 74.14), (-24.1, 58.17, 63.07), (-28.33, 68.4, 49.57), (-31.48, 76.01, 34.18), (-33.42, 80.69, 17.47), (-34.08, 82.27, 0.1), (-3.389, 17.04, 87.44), (-6.648, 33.42, 82.37), (-9.652, 48.52, 74.14), (-12.28, 61.76, 63.07), (-14.44, 72.62, 49.57), (-16.05, 80.69, 34.18), (-17.04, 85.66, 17.47), (-17.37, 87.34, 0.1), (4.796e-05, 89.05, 0.1)], [], [(6, 13, 12, 5), (256, 14, 13, 6), (0, 7, 175), (1, 8, 7, 0), (2, 9, 8, 1), (3, 10, 9, 2), (4, 11, 10, 3), (5, 12, 11, 4), (12, 20, 19, 11), (13, 21, 20, 12), (14, 22, 21, 13), (7, 15, 175), (8, 16, 15, 7), (9, 17, 16, 8), (10, 18, 17, 9), (11, 19, 18, 10), (17, 25, 24, 16), (18, 26, 25, 17), (19, 27, 26, 18), (20, 28, 27, 19), (21, 29, 28, 20), (22, 30, 29, 21), (15, 23, 175), (16, 24, 23, 15), (29, 37, 36, 28), (30, 38, 37, 29), (23, 31, 175), (24, 32, 31, 23), (25, 33, 32, 24), (26, 34, 33, 25), (27, 35, 34, 26), (28, 36, 35, 27), (33, 41, 40, 32), (34, 42, 41, 33), (35, 43, 42, 34), (36, 44, 43, 35), (37, 45, 44, 36), (38, 46, 45, 37), (31, 39, 175), (32, 40, 39, 31), (45, 53, 52, 44), (46, 54, 53, 45), (39, 47, 175), (40, 48, 47, 39), (41, 49, 48, 40), (42, 50, 49, 41), (43, 51, 50, 42), (44, 52, 51, 43), (50, 58, 57, 49), (51, 59, 58, 50), (52, 60, 59, 51), (53, 61, 60, 52), (54, 62, 61, 53), (47, 55, 175), (48, 56, 55, 47), (49, 57, 56, 48), (62, 70, 69, 61), (55, 63, 175), (56, 64, 63, 55), (57, 65, 64, 56), (58, 66, 65, 57), (59, 67, 66, 58), (60, 68, 67, 59), (61, 69, 68, 60), (67, 75, 74, 66), (68, 76, 75, 67), (69, 77, 76, 68), (70, 78, 77, 69), (63, 71, 175), (64, 72, 71, 63), (65, 73, 72, 64), (66, 74, 73, 65), (71, 79, 175), (72, 80, 79, 71), (73, 81, 80, 72), (74, 82, 81, 73), (75, 83, 82, 74), (76, 84, 83, 75), (77, 85, 84, 76), (78, 86, 85, 77), (83, 91, 90, 82), (84, 92, 91, 83), (85, 93, 92, 84), (86, 94, 93, 85), (79, 87, 175), (80, 88, 87, 79), (81, 89, 88, 80), (82, 90, 89, 81), (88, 96, 95, 87), (89, 97, 96, 88), (90, 98, 97, 89), (91, 99, 98, 90), (92, 100, 99, 91), (93, 101, 100, 92), (94, 102, 101, 93), (87, 95, 175), (100, 108, 107, 99), (101, 109, 108, 100), (102, 110, 109, 101), (95, 103, 175), (96, 104, 103, 95), (97, 105, 104, 96), (98, 106, 105, 97), (99, 107, 106, 98), (104, 112, 111, 103), (105, 113, 112, 104), (106, 114, 113, 105), (107, 115, 114, 106), (108, 116, 115, 107), (109, 117, 116, 108), (110, 118, 117, 109), (103, 111, 175), (116, 124, 123, 115), (117, 125, 124, 116), (118, 126, 125, 117), (111, 119, 175), (112, 120, 119, 111), (113, 121, 120, 112), (114, 122, 121, 113), (115, 123, 122, 114), (121, 129, 128, 120), (122, 130, 129, 121), (123, 131, 130, 122), (124, 132, 131, 123), (125, 133, 132, 124), (126, 134, 133, 125), (119, 127, 175), (120, 128, 127, 119), (133, 141, 140, 132), (134, 142, 141, 133), (127, 135, 175), (128, 136, 135, 127), (129, 137, 136, 128), (130, 138, 137, 129), (131, 139, 138, 130), (132, 140, 139, 131), (138, 146, 145, 137), (139, 147, 146, 138), (140, 148, 147, 139), (141, 149, 148, 140), (142, 150, 149, 141), (135, 143, 175), (136, 144, 143, 135), (137, 145, 144, 136), (150, 158, 157, 149), (143, 151, 175), (144, 152, 151, 143), (145, 153, 152, 144), (146, 154, 153, 145), (147, 155, 154, 146), (148, 156, 155, 147), (149, 157, 156, 148), (154, 162, 161, 153), (155, 163, 162, 154), (156, 164, 163, 155), (157, 165, 164, 156), (158, 166, 165, 157), (151, 159, 175), (152, 160, 159, 151), (153, 161, 160, 152), (166, 174, 173, 165), (159, 167, 175), (160, 168, 167, 159), (161, 169, 168, 160), (162, 170, 169, 161), (163, 171, 170, 162), (164, 172, 171, 163), (165, 173, 172, 164), (171, 180, 179, 170), (172, 181, 180, 171), (173, 182, 181, 172), (174, 183, 182, 173), (167, 176, 175), (168, 177, 176, 167), (169, 178, 177, 168), (170, 179, 178, 169), (176, 184, 175), (177, 185, 184, 176), (178, 186, 185, 177), (179, 187, 186, 178), (180, 188, 187, 179), (181, 189, 188, 180), (182, 190, 189, 181), (183, 191, 190, 182), (188, 196, 195, 187), (189, 197, 196, 188), (190, 198, 197, 189), (191, 199, 198, 190), (184, 192, 175), (185, 193, 192, 184), (186, 194, 193, 185), (187, 195, 194, 186), (193, 201, 200, 192), (194, 202, 201, 193), (195, 203, 202, 194), (196, 204, 203, 195), (197, 205, 204, 196), (198, 206, 205, 197), (199, 207, 206, 198), (192, 200, 175), (205, 213, 212, 204), (206, 214, 213, 205), (207, 215, 214, 206), (200, 208, 175), (201, 209, 208, 200), (202, 210, 209, 201), (203, 211, 210, 202), (204, 212, 211, 203), (210, 218, 217, 209), (211, 219, 218, 210), (212, 220, 219, 211), (213, 221, 220, 212), (214, 222, 221, 213), (215, 223, 222, 214), (208, 216, 175), (209, 217, 216, 208), (222, 230, 229, 221), (223, 231, 230, 222), (216, 224, 175), (217, 225, 224, 216), (218, 226, 225, 217), (219, 227, 226, 218), (220, 228, 227, 219), (221, 229, 228, 220), (226, 234, 233, 225), (227, 235, 234, 226), (228, 236, 235, 227), (229, 237, 236, 228), (230, 238, 237, 229), (231, 239, 238, 230), (224, 232, 175), (225, 233, 232, 224), (238, 246, 245, 237), (239, 247, 246, 238), (232, 240, 175), (233, 241, 240, 232), (234, 242, 241, 233), (235, 243, 242, 234), (236, 244, 243, 235), (237, 245, 244, 236), (243, 251, 250, 242), (244, 252, 251, 243), (245, 253, 252, 244), (246, 254, 253, 245), (247, 255, 254, 246), (240, 248, 175), (241, 249, 248, 240), (242, 250, 249, 241), (255, 256, 6, 254), (248, 0, 175), (249, 1, 0, 248), (250, 2, 1, 249), (251, 3, 2, 250), (252, 4, 3, 251), (253, 5, 4, 252), (254, 6, 5, 253)])
me_sphere_001.polygons.foreach_set('use_smooth', [True] * 256)
_uv = me_sphere_001.uv_layers.new(name='UVMap')
_uv.uv.foreach_set('vector', [0.75, 0.5625, 0.7188, 0.5625, 0.7188, 0.625, 0.75, 0.625, 0.75, 0.5, 0.7188, 0.5, 0.7188, 0.5625, 0.75, 0.5625, 0.75, 0.9375, 0.7188, 0.9375, 0.7344, 1.0, 0.75, 0.875, 0.7188, 0.875, 0.7188, 0.9375, 0.75, 0.9375, 0.75, 0.8125, 0.7188, 0.8125, 0.7188, 0.875, 0.75, 0.875, 0.75, 0.75, 0.7188, 0.75, 0.7188, 0.8125, 0.75, 0.8125, 0.75, 0.6875, 0.7188, 0.6875, 0.7188, 0.75, 0.75, 0.75, 0.75, 0.625, 0.7188, 0.625, 0.7188, 0.6875, 0.75, 0.6875, 0.7188, 0.625, 0.6875, 0.625, 0.6875, 0.6875, 0.7188, 0.6875, 0.7188, 0.5625, 0.6875, 0.5625, 0.6875, 0.625, 0.7188, 0.625, 0.7188, 0.5, 0.6875, 0.5, 0.6875, 0.5625, 0.7188, 0.5625, 0.7188, 0.9375, 0.6875, 0.9375, 0.7031, 1.0, 0.7188, 0.875, 0.6875, 0.875, 0.6875, 0.9375, 0.7188, 0.9375, 0.7188, 0.8125, 0.6875, 0.8125, 0.6875, 0.875, 0.7188, 0.875, 0.7188, 0.75, 0.6875, 0.75, 0.6875, 0.8125, 0.7188, 0.8125, 0.7188, 0.6875, 0.6875, 0.6875, 0.6875, 0.75, 0.7188, 0.75, 0.6875, 0.8125, 0.6562, 0.8125, 0.6562, 0.875, 0.6875, 0.875, 0.6875, 0.75, 0.6562, 0.75, 0.6562, 0.8125, 0.6875, 0.8125, 0.6875, 0.6875, 0.6562, 0.6875, 0.6562, 0.75, 0.6875, 0.75, 0.6875, 0.625, 0.6562, 0.625, 0.6562, 0.6875, 0.6875, 0.6875, 0.6875, 0.5625, 0.6562, 0.5625, 0.6562, 0.625, 0.6875, 0.625, 0.6875, 0.5, 0.6562, 0.5, 0.6562, 0.5625, 0.6875, 0.5625, 0.6875, 0.9375, 0.6562, 0.9375, 0.6719, 1.0, 0.6875, 0.875, 0.6562, 0.875, 0.6562, 0.9375, 0.6875, 0.9375, 0.6562, 0.5625, 0.625, 0.5625, 0.625, 0.625, 0.6562, 0.625, 0.6562, 0.5, 0.625, 0.5, 0.625, 0.5625, 0.6562, 0.5625, 0.6562, 0.9375, 0.625, 0.9375, 0.6406, 1.0, 0.6562, 0.875, 0.625, 0.875, 0.625, 0.9375, 0.6562, 0.9375, 0.6562, 0.8125, 0.625, 0.8125, 0.625, 0.875, 0.6562, 0.875, 0.6562, 0.75, 0.625, 0.75, 0.625, 0.8125, 0.6562, 0.8125, 0.6562, 0.6875, 0.625, 0.6875, 0.625, 0.75, 0.6562, 0.75, 0.6562, 0.625, 0.625, 0.625, 0.625, 0.6875, 0.6562, 0.6875, 0.625, 0.8125, 0.5938, 0.8125, 0.5937, 0.875, 0.625, 0.875, 0.625, 0.75, 0.5938, 0.75, 0.5938, 0.8125, 0.625, 0.8125, 0.625, 0.6875, 0.5938, 0.6875, 0.5938, 0.75, 0.625, 0.75, 0.625, 0.625, 0.5938, 0.625, 0.5938, 0.6875, 0.625, 0.6875, 0.625, 0.5625, 0.5938, 0.5625, 0.5938, 0.625, 0.625, 0.625, 0.625, 0.5, 0.5938, 0.5, 0.5938, 0.5625, 0.625, 0.5625, 0.625, 0.9375, 0.5937, 0.9375, 0.6094, 1.0, 0.625, 0.875, 0.5937, 0.875, 0.5937, 0.9375, 0.625, 0.9375, 0.5938, 0.5625, 0.5625, 0.5625, 0.5625, 0.625, 0.5938, 0.625, 0.5938, 0.5, 0.5625, 0.5, 0.5625, 0.5625, 0.5938, 0.5625, 0.5937, 0.9375, 0.5625, 0.9375, 0.5781, 1.0, 0.5937, 0.875, 0.5625, 0.875, 0.5625, 0.9375, 0.5937, 0.9375, 0.5938, 0.8125, 0.5625, 0.8125, 0.5625, 0.875, 0.5937, 0.875, 0.5938, 0.75, 0.5625, 0.75, 0.5625, 0.8125, 0.5938, 0.8125, 0.5938, 0.6875, 0.5625, 0.6875, 0.5625, 0.75, 0.5938, 0.75, 0.5938, 0.625, 0.5625, 0.625, 0.5625, 0.6875, 0.5938, 0.6875, 0.5625, 0.75, 0.5312, 0.75, 0.5312, 0.8125, 0.5625, 0.8125, 0.5625, 0.6875, 0.5312, 0.6875, 0.5312, 0.75, 0.5625, 0.75, 0.5625, 0.625, 0.5312, 0.625, 0.5312, 0.6875, 0.5625, 0.6875, 0.5625, 0.5625, 0.5312, 0.5625, 0.5312, 0.625, 0.5625, 0.625, 0.5625, 0.5, 0.5312, 0.5, 0.5312, 0.5625, 0.5625, 0.5625, 0.5625, 0.9375, 0.5312, 0.9375, 0.5469, 1.0, 0.5625, 0.875, 0.5312, 0.875, 0.5312, 0.9375, 0.5625, 0.9375, 0.5625, 0.8125, 0.5312, 0.8125, 0.5312, 0.875, 0.5625, 0.875, 0.5312, 0.5, 0.5, 0.5, 0.5, 0.5625, 0.5312, 0.5625, 0.5312, 0.9375, 0.5, 0.9375, 0.5156, 1.0, 0.5312, 0.875, 0.5, 0.875, 0.5, 0.9375, 0.5312, 0.9375, 0.5312, 0.8125, 0.5, 0.8125, 0.5, 0.875, 0.5312, 0.875, 0.5312, 0.75, 0.5, 0.75, 0.5, 0.8125, 0.5312, 0.8125, 0.5312, 0.6875, 0.5, 0.6875, 0.5, 0.75, 0.5312, 0.75, 0.5312, 0.625, 0.5, 0.625, 0.5, 0.6875, 0.5312, 0.6875, 0.5312, 0.5625, 0.5, 0.5625, 0.5, 0.625, 0.5312, 0.625, 0.5, 0.6875, 0.4687, 0.6875, 0.4688, 0.75, 0.5, 0.75, 0.5, 0.625, 0.4688, 0.625, 0.4687, 0.6875, 0.5, 0.6875, 0.5, 0.5625, 0.4688, 0.5625, 0.4688, 0.625, 0.5, 0.625, 0.5, 0.5, 0.4687, 0.5, 0.4688, 0.5625, 0.5, 0.5625, 0.5, 0.9375, 0.4687, 0.9375, 0.4844, 1.0, 0.5, 0.875, 0.4687, 0.875, 0.4687, 0.9375, 0.5, 0.9375, 0.5, 0.8125, 0.4687, 0.8125, 0.4687, 0.875, 0.5, 0.875, 0.5, 0.75, 0.4688, 0.75, 0.4687, 0.8125, 0.5, 0.8125, 0.4687, 0.9375, 0.4375, 0.9375, 0.4531, 1.0, 0.4687, 0.875, 0.4375, 0.875, 0.4375, 0.9375, 0.4687, 0.9375, 0.4687, 0.8125, 0.4375, 0.8125, 0.4375, 0.875, 0.4687, 0.875, 0.4688, 0.75, 0.4375, 0.75, 0.4375, 0.8125, 0.4687, 0.8125, 0.4687, 0.6875, 0.4375, 0.6875, 0.4375, 0.75, 0.4688, 0.75, 0.4688, 0.625, 0.4375, 0.625, 0.4375, 0.6875, 0.4687, 0.6875, 0.4688, 0.5625, 0.4375, 0.5625, 0.4375, 0.625, 0.4688, 0.625, 0.4687, 0.5, 0.4375, 0.5, 0.4375, 0.5625, 0.4688, 0.5625, 0.4375, 0.6875, 0.4062, 0.6875, 0.4062, 0.75, 0.4375, 0.75, 0.4375, 0.625, 0.4062, 0.625, 0.4062, 0.6875, 0.4375, 0.6875, 0.4375, 0.5625, 0.4062, 0.5625, 0.4062, 0.625, 0.4375, 0.625, 0.4375, 0.5, 0.4062, 0.5, 0.4062, 0.5625, 0.4375, 0.5625, 0.4375, 0.9375, 0.4062, 0.9375, 0.4219, 1.0, 0.4375, 0.875, 0.4062, 0.875, 0.4062, 0.9375, 0.4375, 0.9375, 0.4375, 0.8125, 0.4062, 0.8125, 0.4062, 0.875, 0.4375, 0.875, 0.4375, 0.75, 0.4062, 0.75, 0.4062, 0.8125, 0.4375, 0.8125, 0.4062, 0.875, 0.375, 0.875, 0.375, 0.9375, 0.4062, 0.9375, 0.4062, 0.8125, 0.375, 0.8125, 0.375, 0.875, 0.4062, 0.875, 0.4062, 0.75, 0.375, 0.75, 0.375, 0.8125, 0.4062, 0.8125, 0.4062, 0.6875, 0.375, 0.6875, 0.375, 0.75, 0.4062, 0.75, 0.4062, 0.625, 0.375, 0.625, 0.375, 0.6875, 0.4062, 0.6875, 0.4062, 0.5625, 0.375, 0.5625, 0.375, 0.625, 0.4062, 0.625, 0.4062, 0.5, 0.375, 0.5, 0.375, 0.5625, 0.4062, 0.5625, 0.4062, 0.9375, 0.375, 0.9375, 0.3906, 1.0, 0.375, 0.625, 0.3438, 0.625, 0.3438, 0.6875, 0.375, 0.6875, 0.375, 0.5625, 0.3438, 0.5625, 0.3438, 0.625, 0.375, 0.625, 0.375, 0.5, 0.3437, 0.5, 0.3438, 0.5625, 0.375, 0.5625, 0.375, 0.9375, 0.3437, 0.9375, 0.3594, 1.0, 0.375, 0.875, 0.3438, 0.875, 0.3437, 0.9375, 0.375, 0.9375, 0.375, 0.8125, 0.3438, 0.8125, 0.3438, 0.875, 0.375, 0.875, 0.375, 0.75, 0.3438, 0.75, 0.3438, 0.8125, 0.375, 0.8125, 0.375, 0.6875, 0.3438, 0.6875, 0.3438, 0.75, 0.375, 0.75, 0.3438, 0.875, 0.3125, 0.875, 0.3125, 0.9375, 0.3437, 0.9375, 0.3438, 0.8125, 0.3125, 0.8125, 0.3125, 0.875, 0.3438, 0.875, 0.3438, 0.75, 0.3125, 0.75, 0.3125, 0.8125, 0.3438, 0.8125, 0.3438, 0.6875, 0.3125, 0.6875, 0.3125, 0.75, 0.3438, 0.75, 0.3438, 0.625, 0.3125, 0.625, 0.3125, 0.6875, 0.3438, 0.6875, 0.3438, 0.5625, 0.3125, 0.5625, 0.3125, 0.625, 0.3438, 0.625, 0.3437, 0.5, 0.3125, 0.5, 0.3125, 0.5625, 0.3438, 0.5625, 0.3437, 0.9375, 0.3125, 0.9375, 0.3281, 1.0, 0.3125, 0.625, 0.2812, 0.625, 0.2812, 0.6875, 0.3125, 0.6875, 0.3125, 0.5625, 0.2812, 0.5625, 0.2812, 0.625, 0.3125, 0.625, 0.3125, 0.5, 0.2812, 0.5, 0.2812, 0.5625, 0.3125, 0.5625, 0.3125, 0.9375, 0.2812, 0.9375, 0.2969, 1.0, 0.3125, 0.875, 0.2812, 0.875, 0.2812, 0.9375, 0.3125, 0.9375, 0.3125, 0.8125, 0.2812, 0.8125, 0.2812, 0.875, 0.3125, 0.875, 0.3125, 0.75, 0.2812, 0.75, 0.2812, 0.8125, 0.3125, 0.8125, 0.3125, 0.6875, 0.2812, 0.6875, 0.2812, 0.75, 0.3125, 0.75, 0.2812, 0.8125, 0.25, 0.8125, 0.25, 0.875, 0.2812, 0.875, 0.2812, 0.75, 0.25, 0.75, 0.25, 0.8125, 0.2812, 0.8125, 0.2812, 0.6875, 0.25, 0.6875, 0.25, 0.75, 0.2812, 0.75, 0.2812, 0.625, 0.25, 0.625, 0.25, 0.6875, 0.2812, 0.6875, 0.2812, 0.5625, 0.25, 0.5625, 0.25, 0.625, 0.2812, 0.625, 0.2812, 0.5, 0.25, 0.5, 0.25, 0.5625, 0.2812, 0.5625, 0.2812, 0.9375, 0.25, 0.9375, 0.2656, 1.0, 0.2812, 0.875, 0.25, 0.875, 0.25, 0.9375, 0.2812, 0.9375, 0.25, 0.5625, 0.2188, 0.5625, 0.2188, 0.625, 0.25, 0.625, 0.25, 0.5, 0.2187, 0.5, 0.2188, 0.5625, 0.25, 0.5625, 0.25, 0.9375, 0.2188, 0.9375, 0.2344, 1.0, 0.25, 0.875, 0.2188, 0.875, 0.2188, 0.9375, 0.25, 0.9375, 0.25, 0.8125, 0.2188, 0.8125, 0.2188, 0.875, 0.25, 0.875, 0.25, 0.75, 0.2188, 0.75, 0.2188, 0.8125, 0.25, 0.8125, 0.25, 0.6875, 0.2188, 0.6875, 0.2188, 0.75, 0.25, 0.75, 0.25, 0.625, 0.2188, 0.625, 0.2188, 0.6875, 0.25, 0.6875, 0.2188, 0.75, 0.1875, 0.75, 0.1875, 0.8125, 0.2188, 0.8125, 0.2188, 0.6875, 0.1875, 0.6875, 0.1875, 0.75, 0.2188, 0.75, 0.2188, 0.625, 0.1875, 0.625, 0.1875, 0.6875, 0.2188, 0.6875, 0.2188, 0.5625, 0.1875, 0.5625, 0.1875, 0.625, 0.2188, 0.625, 0.2187, 0.5, 0.1875, 0.5, 0.1875, 0.5625, 0.2188, 0.5625, 0.2188, 0.9375, 0.1875, 0.9375, 0.2031, 1.0, 0.2188, 0.875, 0.1875, 0.875, 0.1875, 0.9375, 0.2188, 0.9375, 0.2188, 0.8125, 0.1875, 0.8125, 0.1875, 0.875, 0.2188, 0.875, 0.1875, 0.5, 0.1562, 0.5, 0.1562, 0.5625, 0.1875, 0.5625, 0.1875, 0.9375, 0.1563, 0.9375, 0.1719, 1.0, 0.1875, 0.875, 0.1563, 0.875, 0.1563, 0.9375, 0.1875, 0.9375, 0.1875, 0.8125, 0.1562, 0.8125, 0.1563, 0.875, 0.1875, 0.875, 0.1875, 0.75, 0.1563, 0.75, 0.1562, 0.8125, 0.1875, 0.8125, 0.1875, 0.6875, 0.1563, 0.6875, 0.1563, 0.75, 0.1875, 0.75, 0.1875, 0.625, 0.1563, 0.625, 0.1563, 0.6875, 0.1875, 0.6875, 0.1875, 0.5625, 0.1562, 0.5625, 0.1563, 0.625, 0.1875, 0.625, 0.1563, 0.75, 0.125, 0.75, 0.125, 0.8125, 0.1562, 0.8125, 0.1563, 0.6875, 0.125, 0.6875, 0.125, 0.75, 0.1563, 0.75, 0.1563, 0.625, 0.125, 0.625, 0.125, 0.6875, 0.1563, 0.6875, 0.1562, 0.5625, 0.125, 0.5625, 0.125, 0.625, 0.1563, 0.625, 0.1562, 0.5, 0.125, 0.5, 0.125, 0.5625, 0.1562, 0.5625, 0.1563, 0.9375, 0.125, 0.9375, 0.1406, 1.0, 0.1563, 0.875, 0.125, 0.875, 0.125, 0.9375, 0.1563, 0.9375, 0.1562, 0.8125, 0.125, 0.8125, 0.125, 0.875, 0.1563, 0.875, 0.125, 0.5, 0.09375, 0.5, 0.09375, 0.5625, 0.125, 0.5625, 0.125, 0.9375, 0.09375, 0.9375, 0.1094, 1.0, 0.125, 0.875, 0.09375, 0.875, 0.09375, 0.9375, 0.125, 0.9375, 0.125, 0.8125, 0.09375, 0.8125, 0.09375, 0.875, 0.125, 0.875, 0.125, 0.75, 0.09375, 0.75, 0.09375, 0.8125, 0.125, 0.8125, 0.125, 0.6875, 0.09375, 0.6875, 0.09375, 0.75, 0.125, 0.75, 0.125, 0.625, 0.09375, 0.625, 0.09375, 0.6875, 0.125, 0.6875, 0.125, 0.5625, 0.09375, 0.5625, 0.09375, 0.625, 0.125, 0.625, 0.09375, 0.6875, 0.0625, 0.6875, 0.0625, 0.75, 0.09375, 0.75, 0.09375, 0.625, 0.0625, 0.625, 0.0625, 0.6875, 0.09375, 0.6875, 0.09375, 0.5625, 0.0625, 0.5625, 0.0625, 0.625, 0.09375, 0.625, 0.09375, 0.5, 0.0625, 0.5, 0.0625, 0.5625, 0.09375, 0.5625, 0.09375, 0.9375, 0.0625, 0.9375, 0.07813, 1.0, 0.09375, 0.875, 0.0625, 0.875, 0.0625, 0.9375, 0.09375, 0.9375, 0.09375, 0.8125, 0.0625, 0.8125, 0.0625, 0.875, 0.09375, 0.875, 0.09375, 0.75, 0.0625, 0.75, 0.0625, 0.8125, 0.09375, 0.8125, 0.0625, 0.9375, 0.03125, 0.9375, 0.04688, 1.0, 0.0625, 0.875, 0.03125, 0.875, 0.03125, 0.9375, 0.0625, 0.9375, 0.0625, 0.8125, 0.03125, 0.8125, 0.03125, 0.875, 0.0625, 0.875, 0.0625, 0.75, 0.03125, 0.75, 0.03125, 0.8125, 0.0625, 0.8125, 0.0625, 0.6875, 0.03125, 0.6875, 0.03125, 0.75, 0.0625, 0.75, 0.0625, 0.625, 0.03125, 0.625, 0.03125, 0.6875, 0.0625, 0.6875, 0.0625, 0.5625, 0.03125, 0.5625, 0.03125, 0.625, 0.0625, 0.625, 0.0625, 0.5, 0.03125, 0.5, 0.03125, 0.5625, 0.0625, 0.5625, 0.03125, 0.6875, 2.98e-08, 0.6875, 2.98e-08, 0.75, 0.03125, 0.75, 0.03125, 0.625, 0.0, 0.625, 2.98e-08, 0.6875, 0.03125, 0.6875, 0.03125, 0.5625, 0.0, 0.5625, 0.0, 0.625, 0.03125, 0.625, 0.03125, 0.5, 0.0, 0.5, 0.0, 0.5625, 0.03125, 0.5625, 0.03125, 0.9375, 8.941e-08, 0.9375, 0.01563, 1.0, 0.03125, 0.875, 2.98e-08, 0.875, 8.941e-08, 0.9375, 0.03125, 0.9375, 0.03125, 0.8125, 0.0, 0.8125, 2.98e-08, 0.875, 0.03125, 0.875, 0.03125, 0.75, 2.98e-08, 0.75, 0.0, 0.8125, 0.03125, 0.8125, 1.0, 0.875, 0.9688, 0.875, 0.9688, 0.9375, 1.0, 0.9375, 1.0, 0.8125, 0.9688, 0.8125, 0.9688, 0.875, 1.0, 0.875, 1.0, 0.75, 0.9688, 0.75, 0.9688, 0.8125, 1.0, 0.8125, 1.0, 0.6875, 0.9688, 0.6875, 0.9688, 0.75, 1.0, 0.75, 1.0, 0.625, 0.9688, 0.625, 0.9688, 0.6875, 1.0, 0.6875, 1.0, 0.5625, 0.9688, 0.5625, 0.9688, 0.625, 1.0, 0.625, 1.0, 0.5, 0.9687, 0.5, 0.9688, 0.5625, 1.0, 0.5625, 1.0, 0.9375, 0.9688, 0.9375, 0.9844, 1.0, 0.9688, 0.625, 0.9375, 0.625, 0.9375, 0.6875, 0.9688, 0.6875, 0.9688, 0.5625, 0.9375, 0.5625, 0.9375, 0.625, 0.9688, 0.625, 0.9687, 0.5, 0.9375, 0.5, 0.9375, 0.5625, 0.9688, 0.5625, 0.9688, 0.9375, 0.9375, 0.9375, 0.9531, 1.0, 0.9688, 0.875, 0.9375, 0.875, 0.9375, 0.9375, 0.9688, 0.9375, 0.9688, 0.8125, 0.9375, 0.8125, 0.9375, 0.875, 0.9688, 0.875, 0.9688, 0.75, 0.9375, 0.75, 0.9375, 0.8125, 0.9688, 0.8125, 0.9688, 0.6875, 0.9375, 0.6875, 0.9375, 0.75, 0.9688, 0.75, 0.9375, 0.8125, 0.9062, 0.8125, 0.9062, 0.875, 0.9375, 0.875, 0.9375, 0.75, 0.9062, 0.75, 0.9062, 0.8125, 0.9375, 0.8125, 0.9375, 0.6875, 0.9062, 0.6875, 0.9062, 0.75, 0.9375, 0.75, 0.9375, 0.625, 0.9062, 0.625, 0.9062, 0.6875, 0.9375, 0.6875, 0.9375, 0.5625, 0.9062, 0.5625, 0.9062, 0.625, 0.9375, 0.625, 0.9375, 0.5, 0.9062, 0.5, 0.9062, 0.5625, 0.9375, 0.5625, 0.9375, 0.9375, 0.9062, 0.9375, 0.9219, 1.0, 0.9375, 0.875, 0.9062, 0.875, 0.9062, 0.9375, 0.9375, 0.9375, 0.9062, 0.5625, 0.875, 0.5625, 0.875, 0.625, 0.9062, 0.625, 0.9062, 0.5, 0.875, 0.5, 0.875, 0.5625, 0.9062, 0.5625, 0.9062, 0.9375, 0.875, 0.9375, 0.8906, 1.0, 0.9062, 0.875, 0.875, 0.875, 0.875, 0.9375, 0.9062, 0.9375, 0.9062, 0.8125, 0.875, 0.8125, 0.875, 0.875, 0.9062, 0.875, 0.9062, 0.75, 0.875, 0.75, 0.875, 0.8125, 0.9062, 0.8125, 0.9062, 0.6875, 0.875, 0.6875, 0.875, 0.75, 0.9062, 0.75, 0.9062, 0.625, 0.875, 0.625, 0.875, 0.6875, 0.9062, 0.6875, 0.875, 0.8125, 0.8438, 0.8125, 0.8438, 0.875, 0.875, 0.875, 0.875, 0.75, 0.8438, 0.75, 0.8438, 0.8125, 0.875, 0.8125, 0.875, 0.6875, 0.8438, 0.6875, 0.8438, 0.75, 0.875, 0.75, 0.875, 0.625, 0.8438, 0.625, 0.8438, 0.6875, 0.875, 0.6875, 0.875, 0.5625, 0.8438, 0.5625, 0.8438, 0.625, 0.875, 0.625, 0.875, 0.5, 0.8437, 0.5, 0.8438, 0.5625, 0.875, 0.5625, 0.875, 0.9375, 0.8438, 0.9375, 0.8594, 1.0, 0.875, 0.875, 0.8438, 0.875, 0.8438, 0.9375, 0.875, 0.9375, 0.8438, 0.5625, 0.8125, 0.5625, 0.8125, 0.625, 0.8438, 0.625, 0.8437, 0.5, 0.8125, 0.5, 0.8125, 0.5625, 0.8438, 0.5625, 0.8438, 0.9375, 0.8125, 0.9375, 0.8281, 1.0, 0.8438, 0.875, 0.8125, 0.875, 0.8125, 0.9375, 0.8438, 0.9375, 0.8438, 0.8125, 0.8125, 0.8125, 0.8125, 0.875, 0.8438, 0.875, 0.8438, 0.75, 0.8125, 0.75, 0.8125, 0.8125, 0.8438, 0.8125, 0.8438, 0.6875, 0.8125, 0.6875, 0.8125, 0.75, 0.8438, 0.75, 0.8438, 0.625, 0.8125, 0.625, 0.8125, 0.6875, 0.8438, 0.6875, 0.8125, 0.75, 0.7812, 0.75, 0.7812, 0.8125, 0.8125, 0.8125, 0.8125, 0.6875, 0.7812, 0.6875, 0.7812, 0.75, 0.8125, 0.75, 0.8125, 0.625, 0.7812, 0.625, 0.7812, 0.6875, 0.8125, 0.6875, 0.8125, 0.5625, 0.7812, 0.5625, 0.7812, 0.625, 0.8125, 0.625, 0.8125, 0.5, 0.7812, 0.5, 0.7812, 0.5625, 0.8125, 0.5625, 0.8125, 0.9375, 0.7812, 0.9375, 0.7969, 1.0, 0.8125, 0.875, 0.7812, 0.875, 0.7812, 0.9375, 0.8125, 0.9375, 0.8125, 0.8125, 0.7812, 0.8125, 0.7812, 0.875, 0.8125, 0.875, 0.7812, 0.5, 0.75, 0.5, 0.75, 0.5625, 0.7812, 0.5625, 0.7812, 0.9375, 0.75, 0.9375, 0.7656, 1.0, 0.7812, 0.875, 0.75, 0.875, 0.75, 0.9375, 0.7812, 0.9375, 0.7812, 0.8125, 0.75, 0.8125, 0.75, 0.875, 0.7812, 0.875, 0.7812, 0.75, 0.75, 0.75, 0.75, 0.8125, 0.7812, 0.8125, 0.7812, 0.6875, 0.75, 0.6875, 0.75, 0.75, 0.7812, 0.75, 0.7812, 0.625, 0.75, 0.625, 0.75, 0.6875, 0.7812, 0.6875, 0.7812, 0.5625, 0.75, 0.5625, 0.75, 0.625, 0.7812, 0.625])
me_sphere_001.materials.append(mat_sky)
me_sphere_001.use_remesh_fix_poles = True
me_sphere_001.use_remesh_preserve_attributes = False
me_sphere_001.update()
me_plane_006 = bpy.data.meshes.new('Plane.006')
me_plane_006.from_pydata([(-11.29, -7.543, -0.1018), (11.29, -7.543, -0.1018), (-11.29, 7.543, -0.1018), (11.29, 7.543, -0.1018)], [], [(0, 1, 3, 2)])
me_plane_006.polygons.foreach_set('material_index', [1])
_uv = me_plane_006.uv_layers.new(name='UVMap')
_uv.uv.foreach_set('vector', [0.0, 0.0, 1.0, 0.0, 1.0, 0.465, 0.0, 0.465])
me_plane_006.materials.append(mat_grass_001)
me_plane_006.materials.append(mat_ground)
me_plane_006.use_remesh_fix_poles = True
me_plane_006.use_remesh_preserve_attributes = False
me_plane_006.update()
me_plane = bpy.data.meshes.new('Plane')
me_plane.from_pydata([(-2.459e-07, 34.78, 6.439e-07), (-6.786, 34.11, 6.439e-07), (-13.31, 32.13, 6.439e-07), (-19.32, 28.92, 6.439e-07), (-24.59, 24.59, 6.439e-07), (-28.92, 19.32, 6.439e-07), (-32.13, 13.31, 6.439e-07), (-34.11, 6.786, 6.439e-07), (-34.78, -1.472e-06, 6.439e-07), (-34.11, -6.786, 6.439e-07), (-32.13, -13.31, 6.439e-07), (-28.92, -19.32, 6.439e-07), (-24.59, -24.59, 6.439e-07), (-19.32, -28.92, 6.439e-07), (-13.31, -32.13, 6.439e-07), (-6.786, -34.11, 6.439e-07), (2.795e-06, -34.78, 6.439e-07), (6.786, -34.11, 6.439e-07), (13.31, -32.13, 6.439e-07), (19.32, -28.92, 6.439e-07), (24.59, -24.59, 6.439e-07), (28.92, -19.32, 6.439e-07), (32.13, -13.31, 6.439e-07), (34.11, -6.786, 6.439e-07), (34.78, 4.631e-07, 6.439e-07), (34.11, 6.786, 6.439e-07), (32.13, 13.31, 6.439e-07), (28.92, 19.32, 6.439e-07), (24.59, 24.59, 6.439e-07), (19.32, 28.92, 6.439e-07), (13.31, 32.13, 6.439e-07), (6.786, 34.11, 6.439e-07), (-5.168, 12.48, 6.458e-07), (7.503, 11.23, 6.458e-07), (-3.843e-07, -13.51, 6.458e-07), (-7.503, 11.23, 6.458e-07), (5.168, 12.48, 6.458e-07), (2.635, -13.25, 6.458e-07), (-9.55, 9.55, 6.458e-07), (2.635, 13.25, 6.458e-07), (5.168, -12.48, 6.458e-07), (-11.23, 7.503, 6.458e-07), (-1.565e-06, 13.51, 6.458e-07), (7.503, -11.23, 6.458e-07), (-12.48, 5.168, 6.458e-07), (9.55, -9.55, 6.458e-07), (-13.25, 2.635, 6.458e-07), (11.23, -7.503, 6.458e-07), (-13.51, -1.059e-06, 6.458e-07), (12.48, -5.168, 6.458e-07), (-13.25, -2.635, 6.458e-07), (13.25, -2.635, 6.458e-07), (-12.48, -5.168, 6.458e-07), (13.51, -3.075e-07, 6.458e-07), (-11.23, -7.503, 6.458e-07), (13.25, 2.635, 6.458e-07), (-9.55, -9.55, 6.458e-07), (12.48, 5.168, 6.458e-07), (-7.503, -11.23, 6.458e-07), (11.23, 7.503, 6.458e-07), (-5.168, -12.48, 6.458e-07), (-2.635, 13.25, 6.458e-07), (9.55, 9.55, 6.458e-07), (-2.635, -13.25, 6.458e-07)], [], [(2, 32, 35, 3), (62, 33, 29, 28), (63, 34, 16, 15), (29, 33, 36, 30), (35, 38, 4, 3), (16, 34, 37, 17), (36, 39, 31, 30), (37, 40, 18, 17), (38, 41, 5, 4), (39, 42, 0, 31), (40, 43, 19, 18), (41, 44, 6, 5), (43, 45, 20, 19), (44, 46, 7, 6), (45, 47, 21, 20), (46, 48, 8, 7), (47, 49, 22, 21), (48, 50, 9, 8), (49, 51, 23, 22), (50, 52, 10, 9), (51, 53, 24, 23), (52, 54, 11, 10), (53, 55, 25, 24), (54, 56, 12, 11), (55, 57, 26, 25), (56, 58, 13, 12), (57, 59, 27, 26), (58, 60, 14, 13), (42, 61, 1, 0), (59, 62, 28, 27), (60, 63, 15, 14), (61, 32, 2, 1), (57, 55, 53, 51, 49, 47, 59), (52, 50, 48, 46, 44, 41, 54), (61, 42, 39, 36, 33, 62, 59, 41, 38, 35, 32), (60, 58, 56, 54, 47, 45, 43, 40, 37, 34, 63)])
_uv = me_plane.uv_layers.new(name='UVMap')
_uv.uv.foreach_set('vector', [0.0, 0.0, 0.0, 0.0, 0.0, 0.0, 0.0, 0.0, 0.0, 0.0, 0.0, 0.0, 0.0, 0.0, 0.0, 0.0, 0.0, 0.0, 0.0, 0.0, 0.0, 0.0, 0.0, 0.0, 0.0, 0.0, 0.0, 0.0, 0.0, 0.0, 0.0, 0.0, 0.0, 0.0, 0.0, 0.0, 0.0, 0.0, 0.0, 0.0, 0.0, 0.0, 0.0, 0.0, 0.0, 0.0, 0.0, 0.0, 0.0, 0.0, 0.0, 0.0, 0.0, 0.0, 0.0, 0.0, 0.0, 0.0, 0.0, 0.0, 0.0, 0.0, 0.0, 0.0, 0.0, 0.0, 0.0, 0.0, 0.0, 0.0, 0.0, 0.0, 0.0, 0.0, 0.0, 0.0, 0.0, 0.0, 0.0, 0.0, 0.0, 0.0, 0.0, 0.0, 0.0, 0.0, 0.0, 0.0, 0.0, 0.0, 0.0, 0.0, 0.0, 0.0, 0.0, 0.0, 0.0, 0.0, 0.0, 0.0, 0.0, 0.0, 0.0, 0.0, 0.0, 0.0, 0.0, 0.0, 0.0, 0.0, 0.0, 0.0, 0.0, 0.0, 0.0, 0.0, 0.0, 0.0, 0.0, 0.0, 0.0, 0.0, 0.0, 0.0, 0.0, 0.0, 0.0, 0.0, 0.0, 0.0, 0.0, 0.0, 0.0, 0.0, 0.0, 0.0, 0.0, 0.0, 0.0, 0.0, 0.0, 0.0, 0.0, 0.0, 0.0, 0.0, 0.0, 0.0, 0.0, 0.0, 0.0, 0.0, 0.0, 0.0, 0.0, 0.0, 0.0, 0.0, 0.0, 0.0, 0.0, 0.0, 0.0, 0.0, 0.0, 0.0, 0.0, 0.0, 0.0, 0.0, 0.0, 0.0, 0.0, 0.0, 0.0, 0.0, 0.0, 0.0, 0.0, 0.0, 0.0, 0.0, 0.0, 0.0, 0.0, 0.0, 0.0, 0.0, 0.0, 0.0, 0.0, 0.0, 0.0, 0.0, 0.0, 0.0, 0.0, 0.0, 0.0, 0.0, 0.0, 0.0, 0.0, 0.0, 0.0, 0.0, 0.0, 0.0, 0.0, 0.0, 0.0, 0.0, 0.0, 0.0, 0.0, 0.0, 0.0, 0.0, 0.0, 0.0, 0.0, 0.0, 0.0, 0.0, 0.0, 0.0, 0.0, 0.0, 0.0, 0.0, 0.0, 0.0, 0.0, 0.0, 0.0, 0.0, 0.0, 0.0, 0.0, 0.0, 0.0, 0.0, 0.0, 0.0, 0.0, 0.0, 0.0, 0.0, 0.0, 0.0, 0.0, 0.0, 0.0, 0.0, 0.0, 0.0, 0.0, 0.0, 0.0, 0.0, 0.0, 0.0, 0.0, 0.0, 0.0, 0.0, 0.0, 0.0, 0.0, 0.0, 0.0, 0.0, 0.0, 0.0, 0.0, 0.0, 0.0, 0.0, 0.0, 0.0, 0.0, 0.0, 0.0, 0.0, 0.0, 0.0, 0.0, 0.0, 0.0, 0.0, 0.0, 0.0, 0.0, 0.0, 0.0, 0.0, 0.0, 0.0, 0.0, 0.0, 0.0, 0.0, 0.0, 0.0, 0.0, 0.0, 0.0, 0.0, 0.0, 0.0, 0.0, 0.0, 0.0, 0.0, 0.0, 0.0, 0.0, 0.0, 0.0, 0.0, 0.0, 0.0, 0.0, 0.0, 0.0, 0.0, 0.0, 0.0])
me_plane.materials.append(mat_grass)
me_plane.use_remesh_fix_poles = True
me_plane.use_remesh_preserve_attributes = False
me_plane.update()

# ---- objects
ob_empty = bpy.data.objects.new('Empty', None)
ob_empty_001 = bpy.data.objects.new('Empty.001', None)
ob_grass1 = bpy.data.objects.new('grass1', me_plane_001)
ob_grass2 = bpy.data.objects.new('grass2', me_plane_002)
ob_wood_deck = bpy.data.objects.new('wood-deck', me_cube_011)
ob_cube_002 = bpy.data.objects.new('Cube.002', me_cube_012)
ob_cube_003 = bpy.data.objects.new('Cube.003', me_cube_012)
ob_cube_004 = bpy.data.objects.new('Cube.004', me_cube_012)
ob_cube_005 = bpy.data.objects.new('Cube.005', me_cube_012)
ob_cube_012 = bpy.data.objects.new('Cube.012', me_cube_012)
ob_wall = bpy.data.objects.new('wall', me_plane_003)
ob_sky = bpy.data.objects.new('sky', me_sphere_001)
ob_camera = bpy.data.objects.new('Camera', cam_camera)
ob_sun = bpy.data.objects.new('Sun', light_sun)
ob_ground = bpy.data.objects.new('ground', me_plane_006)
ob_meadow = bpy.data.objects.new('meadow', me_plane)
_N = ng_geometry_nodes.nodes; _L = ng_geometry_nodes.links
n0 = _N.new('GeometryNodeCollectionInfo'); n0.name = 'Collection Info'; n0.location = (-335, -71)
n0.inputs[0].default_value = col_hide_medow_item
n0.inputs[1].default_value = True
n1 = _N.new('NodeGroupInput'); n1.name = 'Group Input'; n1.location = (-709, 251)
n2 = _N.new('GeometryNodeInstanceOnPoints'); n2.name = 'Instance on Points'; n2.location = (10, 160)
n2.inputs[3].default_value = True
n3 = _N.new('NodeGroupOutput'); n3.name = 'Group Output'; n3.location = (687, 189)
n4 = _N.new('GeometryNodeJoinGeometry'); n4.name = 'Join Geometry'; n4.location = (247, 281)
n5 = _N.new('GeometryNodeRealizeInstances'); n5.name = 'Realize Instances'; n5.location = (467, 230)
n6 = _N.new('FunctionNodeRandomValue'); n6.name = 'Random Value'; n6.location = (-335, -256)
n6.inputs[2].default_value = 0.5
n6.inputs[3].default_value = 1.2
n6.inputs[8].default_value = 2
n7 = _N.new('GeometryNodeDistributePointsOnFaces'); n7.name = 'Distribute Points on Faces'; n7.location = (-340, 162)
n7.use_legacy_normal = True
n7.inputs[4].default_value = 120.0
_L.new(n7.outputs[0], n2.inputs[0])
_L.new(n1.outputs[0], n7.inputs[0])
_L.new(n0.outputs[0], n2.inputs[2])
_L.new(n1.outputs[0], n4.inputs[0])
_L.new(n2.outputs[0], n4.inputs[0])
_L.new(n5.outputs[0], n3.inputs[0])
_L.new(n4.outputs[0], n5.inputs[0])
_L.new(n6.outputs[1], n2.inputs[6])
n3.is_active_output = True

# ---- transforms, parenting, visibility, modifiers, constraints
ob_empty.location = (0.02973, 4.855, 0.0)
ob_empty.rotation_euler = (1.571, -0.0, -0.0)
ob_empty.empty_display_type = 'IMAGE'
ob_empty.empty_display_size = 5.0
ob_empty_001.location = (0.02973, 4.855, 2.263)
ob_empty_001.rotation_euler = (1.571, -0.0, -0.0)
ob_empty_001.empty_display_type = 'IMAGE'
ob_empty_001.empty_display_size = 5.0
ob_grass1.location = (0.0, 0.0, 0.0)
ob_grass1.scale = (1.0, 0.5, 1.0)
ob_grass2.location = (0.0, 0.0, 0.0)
ob_grass2.scale = (1.0, 0.5, 1.0)
ob_wood_deck.location = (0.0, 0.0, 0.0)
_m = ob_wood_deck.modifiers.new('Mirror', 'MIRROR')
_m.use_axis = (False, True, False)
_m.mirror_object = ob_ground
ob_cube_002.parent = ob_wood_deck
ob_cube_002.location = (-6.53, 6.025, 0.4036)
ob_cube_002.scale = (0.08161, 0.08161, 0.08161)
_m = ob_cube_002.modifiers.new('Mirror', 'MIRROR')
_m.use_axis = (False, True, False)
_m.mirror_object = ob_ground
ob_cube_003.parent = ob_wood_deck
ob_cube_003.location = (-3.387, 6.025, 0.4036)
ob_cube_003.scale = (0.08161, 0.08161, 0.08161)
_m = ob_cube_003.modifiers.new('Mirror', 'MIRROR')
_m.use_axis = (False, True, False)
_m.mirror_object = ob_ground
ob_cube_004.parent = ob_wood_deck
ob_cube_004.location = (0.7445, 6.025, 0.4036)
ob_cube_004.scale = (0.08161, 0.08161, 0.08161)
_m = ob_cube_004.modifiers.new('Mirror', 'MIRROR')
_m.use_axis = (False, True, False)
_m.mirror_object = ob_ground
ob_cube_005.parent = ob_wood_deck
ob_cube_005.location = (4.31, 6.025, 0.4036)
ob_cube_005.scale = (0.08161, 0.08161, 0.08161)
_m = ob_cube_005.modifiers.new('Mirror', 'MIRROR')
_m.use_axis = (False, True, False)
_m.mirror_object = ob_ground
ob_cube_012.parent = ob_wood_deck
ob_cube_012.location = (7.451, 6.025, 0.4036)
ob_cube_012.scale = (0.08161, 0.08161, 0.08161)
_m = ob_cube_012.modifiers.new('Mirror', 'MIRROR')
_m.use_axis = (False, True, False)
_m.mirror_object = ob_ground
ob_wall.location = (0.0, 0.0, 0.0)
ob_wall.hide_render = True
ob_sky.location = (0.0, 0.0, 0.0)
ob_sky.scale = (0.5327, 0.5327, 0.5327)
ob_sky.visible_shadow = False
ob_camera.location = (0.0, -45.21, 13.72)
ob_camera.rotation_euler = (1.309, 0.0, 0.0)
ob_camera.lock_rotations_4d = False
ob_camera.empty_display_type = 'ARROWS'
ob_camera.color = (0.0, 0.0, 0.0, 0.0)
ob_camera.display_type = 'WIRE'
ob_camera.lineart.crease_threshold = 0.0
ob_sun.location = (6.881, -1.061e-06, 7.894)
ob_sun.rotation_euler = (-0.008329, 0.1785, -1.25)
ob_ground.location = (0.0, 0.0, 0.0)
ob_meadow.location = (0.0, 0.0, -0.15)
_m = ob_meadow.modifiers.new('GeometryNodes', 'NODES')
_m.node_group = ng_geometry_nodes

# ---- collection membership
col_ref.objects.link(ob_empty)
col_ref.objects.link(ob_empty_001)
col_hide_medow_item.objects.link(ob_grass1)
col_hide_medow_item.objects.link(ob_grass2)
col_collection.objects.link(ob_wood_deck)
col_collection.objects.link(ob_cube_002)
col_collection.objects.link(ob_cube_003)
col_collection.objects.link(ob_cube_004)
col_collection.objects.link(ob_cube_005)
col_collection.objects.link(ob_cube_012)
col_collection.objects.link(ob_wall)
col_collection.objects.link(ob_sky)
col_controller.objects.link(ob_camera)
col_controller.objects.link(ob_sun)
col_ground.objects.link(ob_ground)
col_meadow.objects.link(ob_meadow)
def _layer_coll(name, lc=None):
    lc = lc or bpy.context.view_layer.layer_collection
    for c in lc.children:
        if c.name == name: return c
        r = _layer_coll(name, c)
        if r: return r
_layer_coll('hide-medow-item').exclude = True

# ---- scene / render settings (as saved in the file)
scene.camera = ob_camera
scene.frame_start = 1; scene.frame_end = 250; scene.frame_set(1)
scene.render.engine = 'BLENDER_EEVEE_NEXT'
scene.render.resolution_x = 1280
scene.render.resolution_y = 720
scene.render.resolution_percentage = 50
scene.cycles.sampling_pattern = 'TABULATED_SOBOL'
scene.cycles.use_light_tree = False
scene.view_settings.view_transform = 'Filmic'
bpy.context.view_layer.update()
